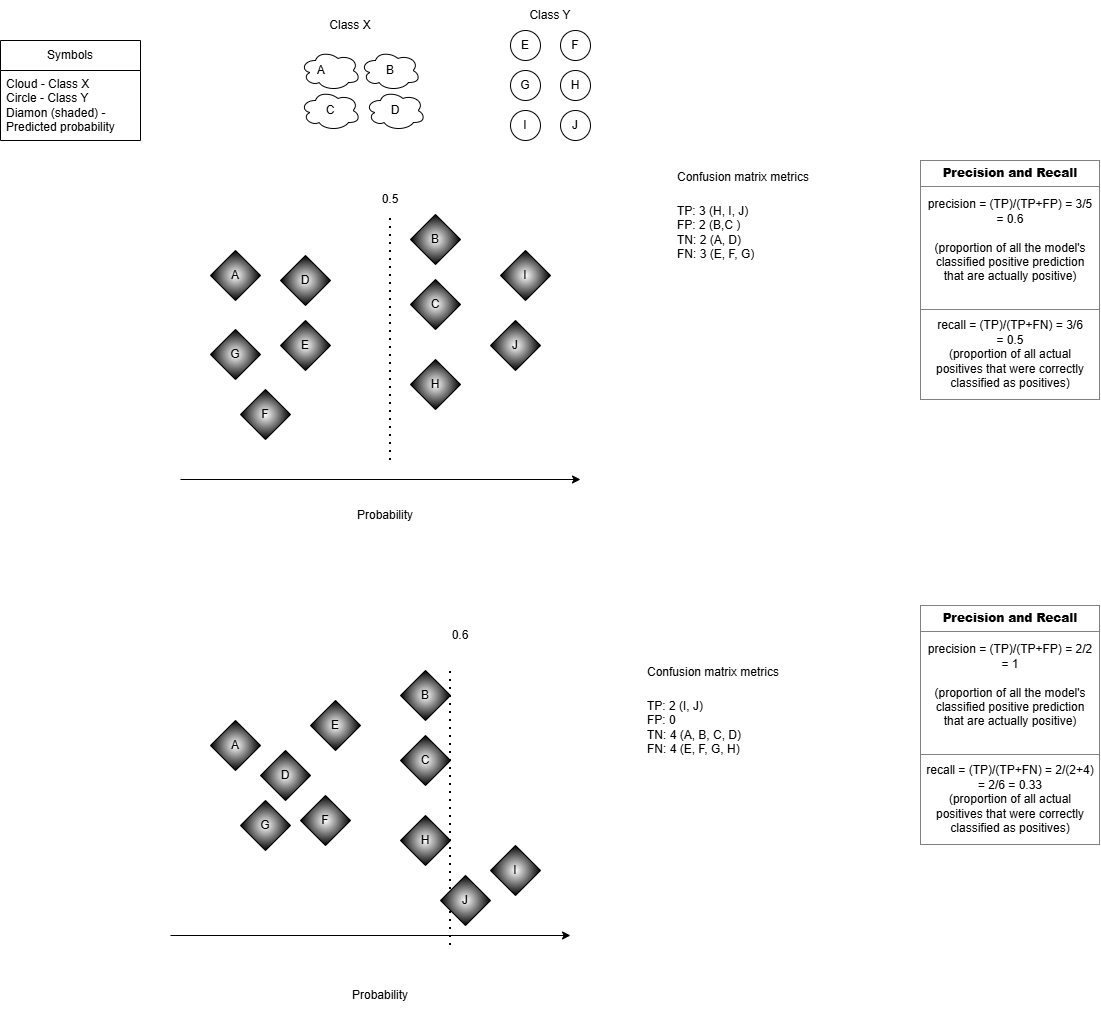

The diagram above was exported from draw.io. Its source (the exported page's mxGraphModel, read from the mxfile embedded in the PNG):
<mxGraphModel dx="2946" dy="1201" grid="1" gridSize="10" guides="1" tooltips="1" connect="1" arrows="1" fold="1" page="1" pageScale="1" pageWidth="850" pageHeight="1100" math="0" shadow="0">
  <root>
    <mxCell id="0" />
    <mxCell id="1" parent="0" />
    <mxCell id="n1I5WTjfFnafnwtS2yN8-2" edge="1" parent="1" style="endArrow=classic;html=1;rounded=0;" value="">
      <mxGeometry height="50" relative="1" width="50" as="geometry">
        <mxPoint x="210" y="479" as="sourcePoint" />
        <mxPoint x="610" y="479" as="targetPoint" />
      </mxGeometry>
    </mxCell>
    <mxCell id="n1I5WTjfFnafnwtS2yN8-3" parent="1" style="ellipse;whiteSpace=wrap;html=1;" value="F" vertex="1">
      <mxGeometry height="30" width="30" x="590" y="30" as="geometry" />
    </mxCell>
    <mxCell id="n1I5WTjfFnafnwtS2yN8-4" edge="1" parent="1" style="endArrow=none;dashed=1;html=1;dashPattern=1 3;strokeWidth=2;rounded=0;" target="n1I5WTjfFnafnwtS2yN8-10" value="">
      <mxGeometry height="50" relative="1" width="50" as="geometry">
        <mxPoint x="420" y="460" as="sourcePoint" />
        <mxPoint x="480" y="140" as="targetPoint" />
      </mxGeometry>
    </mxCell>
    <mxCell id="n1I5WTjfFnafnwtS2yN8-5" parent="1" style="ellipse;whiteSpace=wrap;html=1;" value="E" vertex="1">
      <mxGeometry height="30" width="30" x="540" y="30" as="geometry" />
    </mxCell>
    <mxCell id="n1I5WTjfFnafnwtS2yN8-6" parent="1" style="ellipse;whiteSpace=wrap;html=1;" value="G" vertex="1">
      <mxGeometry height="30" width="30" x="540" y="70" as="geometry" />
    </mxCell>
    <mxCell id="n1I5WTjfFnafnwtS2yN8-7" parent="1" style="ellipse;whiteSpace=wrap;html=1;" value="H" vertex="1">
      <mxGeometry height="30" width="30" x="590" y="70" as="geometry" />
    </mxCell>
    <mxCell id="n1I5WTjfFnafnwtS2yN8-8" parent="1" style="ellipse;whiteSpace=wrap;html=1;" value="I" vertex="1">
      <mxGeometry height="30" width="30" x="540" y="110" as="geometry" />
    </mxCell>
    <mxCell id="n1I5WTjfFnafnwtS2yN8-9" parent="1" style="ellipse;whiteSpace=wrap;html=1;" value="J" vertex="1">
      <mxGeometry height="30" width="30" x="590" y="110" as="geometry" />
    </mxCell>
    <mxCell id="n1I5WTjfFnafnwtS2yN8-10" parent="1" style="text;html=1;whiteSpace=wrap;strokeColor=none;fillColor=none;align=center;verticalAlign=middle;rounded=0;" value="0.5" vertex="1">
      <mxGeometry height="30" width="60" x="390" y="184" as="geometry" />
    </mxCell>
    <mxCell id="n1I5WTjfFnafnwtS2yN8-11" parent="1" style="ellipse;shape=cloud;whiteSpace=wrap;html=1;" value="A&lt;span style=&quot;white-space: pre;&quot;&gt;&#09;&lt;/span&gt;" vertex="1">
      <mxGeometry height="40" width="60" x="330" y="50" as="geometry" />
    </mxCell>
    <mxCell id="n1I5WTjfFnafnwtS2yN8-12" parent="1" style="ellipse;shape=cloud;whiteSpace=wrap;html=1;" value="D" vertex="1">
      <mxGeometry height="40" width="60" x="395" y="90" as="geometry" />
    </mxCell>
    <mxCell id="n1I5WTjfFnafnwtS2yN8-13" parent="1" style="ellipse;shape=cloud;whiteSpace=wrap;html=1;" value="C" vertex="1">
      <mxGeometry height="40" width="60" x="330" y="90" as="geometry" />
    </mxCell>
    <mxCell id="n1I5WTjfFnafnwtS2yN8-14" parent="1" style="ellipse;shape=cloud;whiteSpace=wrap;html=1;" value="B" vertex="1">
      <mxGeometry height="40" width="60" x="390" y="50" as="geometry" />
    </mxCell>
    <mxCell id="n1I5WTjfFnafnwtS2yN8-17" parent="1" style="text;html=1;whiteSpace=wrap;strokeColor=none;fillColor=none;align=center;verticalAlign=middle;rounded=0;" value="&lt;div&gt;Probability&lt;/div&gt;" vertex="1">
      <mxGeometry height="30" width="60" x="385" y="500" as="geometry" />
    </mxCell>
    <mxCell id="n1I5WTjfFnafnwtS2yN8-20" parent="1" style="rhombus;whiteSpace=wrap;html=1;fillStyle=cross-hatch;gradientColor=default;gradientDirection=radial;" value="D" vertex="1">
      <mxGeometry height="50" width="50" x="310" y="255" as="geometry" />
    </mxCell>
    <mxCell id="n1I5WTjfFnafnwtS2yN8-21" parent="1" style="rhombus;whiteSpace=wrap;html=1;gradientColor=default;gradientDirection=radial;" value="H" vertex="1">
      <mxGeometry height="50" width="50" x="440" y="359" as="geometry" />
    </mxCell>
    <mxCell id="n1I5WTjfFnafnwtS2yN8-22" parent="1" style="rhombus;whiteSpace=wrap;html=1;gradientColor=default;gradientDirection=radial;" value="I" vertex="1">
      <mxGeometry height="50" width="50" x="530" y="250" as="geometry" />
    </mxCell>
    <mxCell id="n1I5WTjfFnafnwtS2yN8-23" parent="1" style="rhombus;whiteSpace=wrap;html=1;gradientColor=default;gradientDirection=radial;" value="F" vertex="1">
      <mxGeometry height="50" width="50" x="270" y="389" as="geometry" />
    </mxCell>
    <mxCell id="n1I5WTjfFnafnwtS2yN8-24" parent="1" style="rhombus;whiteSpace=wrap;html=1;fillStyle=hatch;gradientColor=default;strokeColor=default;gradientDirection=radial;" value="A" vertex="1">
      <mxGeometry height="50" width="50" x="240" y="250" as="geometry" />
    </mxCell>
    <mxCell id="n1I5WTjfFnafnwtS2yN8-25" parent="1" style="rhombus;whiteSpace=wrap;html=1;gradientColor=default;gradientDirection=radial;" value="C" vertex="1">
      <mxGeometry height="50" width="50" x="440" y="279" as="geometry" />
    </mxCell>
    <mxCell id="n1I5WTjfFnafnwtS2yN8-26" parent="1" style="rhombus;whiteSpace=wrap;html=1;gradientColor=default;gradientDirection=radial;" value="G" vertex="1">
      <mxGeometry height="50" width="50" x="240" y="329" as="geometry" />
    </mxCell>
    <mxCell id="n1I5WTjfFnafnwtS2yN8-27" parent="1" style="rhombus;whiteSpace=wrap;html=1;gradientColor=default;gradientDirection=radial;" value="E" vertex="1">
      <mxGeometry height="50" width="50" x="310" y="320" as="geometry" />
    </mxCell>
    <mxCell id="n1I5WTjfFnafnwtS2yN8-28" parent="1" style="rhombus;whiteSpace=wrap;html=1;gradientColor=default;gradientDirection=radial;" value="J" vertex="1">
      <mxGeometry height="50" width="50" x="520" y="320" as="geometry" />
    </mxCell>
    <mxCell id="n1I5WTjfFnafnwtS2yN8-29" parent="1" style="rhombus;whiteSpace=wrap;html=1;gradientColor=default;gradientDirection=radial;" value="B" vertex="1">
      <mxGeometry height="50" width="50" x="440" y="214" as="geometry" />
    </mxCell>
    <mxCell id="17LWW8p5-O9PkaZgsg0v-2" parent="1" style="swimlane;fontStyle=0;childLayout=stackLayout;horizontal=1;startSize=30;horizontalStack=0;resizeParent=1;resizeParentMax=0;resizeLast=0;collapsible=1;marginBottom=0;whiteSpace=wrap;html=1;" value="Symbols" vertex="1">
      <mxGeometry height="100" width="140" x="30" y="40" as="geometry" />
    </mxCell>
    <mxCell id="17LWW8p5-O9PkaZgsg0v-4" parent="17LWW8p5-O9PkaZgsg0v-2" style="text;strokeColor=none;fillColor=none;align=left;verticalAlign=middle;spacingLeft=4;spacingRight=4;overflow=hidden;points=[[0,0.5],[1,0.5]];portConstraint=eastwest;rotatable=0;whiteSpace=wrap;html=1;" value="&lt;div&gt;Cloud - Class X&lt;/div&gt;&lt;div&gt;Circle - Class Y&lt;/div&gt;&lt;div&gt;Diamon (shaded) - Predicted probability&lt;/div&gt;" vertex="1">
      <mxGeometry height="70" width="140" y="30" as="geometry" />
    </mxCell>
    <mxCell id="17LWW8p5-O9PkaZgsg0v-6" parent="1" style="shape=table;startSize=0;container=1;collapsible=0;childLayout=tableLayout;fontSize=11;fillColor=none;strokeColor=none;" value="" vertex="1">
      <mxGeometry height="174" width="140" x="700" y="155" as="geometry" />
    </mxCell>
    <mxCell id="17LWW8p5-O9PkaZgsg0v-7" parent="17LWW8p5-O9PkaZgsg0v-6" style="shape=tableRow;horizontal=0;startSize=0;swimlaneHead=0;swimlaneBody=0;strokeColor=inherit;top=0;left=0;bottom=0;right=0;collapsible=0;dropTarget=0;fillColor=none;points=[[0,0.5],[1,0.5]];portConstraint=eastwest;fontSize=16;" value="" vertex="1">
      <mxGeometry height="43" width="140" as="geometry" />
    </mxCell>
    <mxCell id="17LWW8p5-O9PkaZgsg0v-8" parent="17LWW8p5-O9PkaZgsg0v-7" style="shape=partialRectangle;html=1;whiteSpace=wrap;connectable=0;strokeColor=inherit;overflow=hidden;fillColor=none;top=0;left=0;bottom=0;right=0;pointerEvents=1;fontSize=12;align=left;spacingLeft=5;" value="Confusion matrix metrics" vertex="1">
      <mxGeometry height="43" width="140" as="geometry">
        <mxRectangle height="43" width="140" as="alternateBounds" />
      </mxGeometry>
    </mxCell>
    <mxCell id="17LWW8p5-O9PkaZgsg0v-9" parent="17LWW8p5-O9PkaZgsg0v-6" style="shape=tableRow;horizontal=0;startSize=0;swimlaneHead=0;swimlaneBody=0;strokeColor=inherit;top=0;left=0;bottom=0;right=0;collapsible=0;dropTarget=0;fillColor=none;points=[[0,0.5],[1,0.5]];portConstraint=eastwest;fontSize=16;" value="" vertex="1">
      <mxGeometry height="67" width="140" y="43" as="geometry" />
    </mxCell>
    <mxCell id="17LWW8p5-O9PkaZgsg0v-10" parent="17LWW8p5-O9PkaZgsg0v-9" style="shape=partialRectangle;html=1;whiteSpace=wrap;connectable=0;strokeColor=inherit;overflow=hidden;fillColor=none;top=0;left=0;bottom=0;right=0;pointerEvents=1;fontSize=12;align=left;spacingLeft=5;" value="&lt;div&gt;TP: 3 (H, I, J)&amp;nbsp;&lt;/div&gt;&lt;div&gt;FP: 2 (B,C )&lt;/div&gt;&lt;div&gt;TN: 2 (A, D)&lt;/div&gt;&lt;div&gt;FN: 3 (E, F, G)&lt;/div&gt;" vertex="1">
      <mxGeometry height="67" width="140" as="geometry">
        <mxRectangle height="67" width="140" as="alternateBounds" />
      </mxGeometry>
    </mxCell>
    <mxCell id="17LWW8p5-O9PkaZgsg0v-11" parent="17LWW8p5-O9PkaZgsg0v-6" style="shape=tableRow;horizontal=0;startSize=0;swimlaneHead=0;swimlaneBody=0;strokeColor=inherit;top=0;left=0;bottom=0;right=0;collapsible=0;dropTarget=0;fillColor=none;points=[[0,0.5],[1,0.5]];portConstraint=eastwest;fontSize=16;" value="" vertex="1">
      <mxGeometry height="32" width="140" y="110" as="geometry" />
    </mxCell>
    <mxCell id="17LWW8p5-O9PkaZgsg0v-12" parent="17LWW8p5-O9PkaZgsg0v-11" style="shape=partialRectangle;html=1;whiteSpace=wrap;connectable=0;strokeColor=inherit;overflow=hidden;fillColor=none;top=0;left=0;bottom=0;right=0;pointerEvents=1;fontSize=12;align=left;spacingLeft=5;" value="" vertex="1">
      <mxGeometry height="32" width="140" as="geometry">
        <mxRectangle height="32" width="140" as="alternateBounds" />
      </mxGeometry>
    </mxCell>
    <mxCell id="17LWW8p5-O9PkaZgsg0v-13" parent="17LWW8p5-O9PkaZgsg0v-6" style="shape=tableRow;horizontal=0;startSize=0;swimlaneHead=0;swimlaneBody=0;strokeColor=inherit;top=0;left=0;bottom=0;right=0;collapsible=0;dropTarget=0;fillColor=none;points=[[0,0.5],[1,0.5]];portConstraint=eastwest;fontSize=16;" vertex="1">
      <mxGeometry height="32" width="140" y="142" as="geometry" />
    </mxCell>
    <mxCell id="17LWW8p5-O9PkaZgsg0v-14" parent="17LWW8p5-O9PkaZgsg0v-13" style="shape=partialRectangle;html=1;whiteSpace=wrap;connectable=0;strokeColor=inherit;overflow=hidden;fillColor=none;top=0;left=0;bottom=0;right=0;pointerEvents=1;fontSize=12;align=left;spacingLeft=5;" value="" vertex="1">
      <mxGeometry height="32" width="140" as="geometry">
        <mxRectangle height="32" width="140" as="alternateBounds" />
      </mxGeometry>
    </mxCell>
    <mxCell id="17LWW8p5-O9PkaZgsg0v-15" parent="1" style="text;html=1;whiteSpace=wrap;strokeColor=none;fillColor=none;overflow=fill;" value="&lt;table border=&quot;1&quot; width=&quot;100%&quot; height=&quot;100%&quot; cellpadding=&quot;4&quot; style=&quot;width:100%;height:100%;border-collapse:collapse;&quot;&gt;&lt;tbody&gt;&lt;tr&gt;&lt;th align=&quot;center&quot;&gt;&lt;b&gt;Precision and Recall&lt;/b&gt;&lt;/th&gt;&lt;/tr&gt;&lt;tr&gt;&lt;td align=&quot;center&quot;&gt;precision = (TP)/(TP+FP) = 3/5 = 0.6&lt;br&gt;&lt;br&gt;(proportion of all the model's classified positive prediction that are actually positive)&lt;br&gt;&lt;br&gt;&lt;/td&gt;&lt;/tr&gt;&lt;tr&gt;&lt;td align=&quot;center&quot;&gt;recall = (TP)/(TP+FN) = 3/6&lt;br&gt;= 0.5&lt;br&gt;(proportion of all actual positives that were correctly classified as positives)&lt;/td&gt;&lt;/tr&gt;&lt;/tbody&gt;&lt;/table&gt;" vertex="1">
      <mxGeometry height="240" width="180" x="950" y="160" as="geometry" />
    </mxCell>
    <mxCell id="7KKESWfN9xb3zQsebJzs-2" edge="1" parent="1" style="endArrow=classic;html=1;rounded=0;" value="">
      <mxGeometry height="50" relative="1" width="50" as="geometry">
        <mxPoint x="200" y="935" as="sourcePoint" />
        <mxPoint x="600" y="935" as="targetPoint" />
      </mxGeometry>
    </mxCell>
    <mxCell id="7KKESWfN9xb3zQsebJzs-4" edge="1" parent="1" style="endArrow=none;dashed=1;html=1;dashPattern=1 3;strokeWidth=2;rounded=0;" value="">
      <mxGeometry height="50" relative="1" width="50" as="geometry">
        <mxPoint x="480" y="945" as="sourcePoint" />
        <mxPoint x="480" y="670" as="targetPoint" />
      </mxGeometry>
    </mxCell>
    <mxCell id="7KKESWfN9xb3zQsebJzs-10" parent="1" style="text;html=1;whiteSpace=wrap;strokeColor=none;fillColor=none;align=center;verticalAlign=middle;rounded=0;" value="0.6" vertex="1">
      <mxGeometry height="30" width="60" x="460" y="620" as="geometry" />
    </mxCell>
    <mxCell id="7KKESWfN9xb3zQsebJzs-15" parent="1" style="text;html=1;whiteSpace=wrap;strokeColor=none;fillColor=none;align=center;verticalAlign=middle;rounded=0;" value="&lt;div&gt;Probability&lt;/div&gt;" vertex="1">
      <mxGeometry height="30" width="60" x="380" y="980" as="geometry" />
    </mxCell>
    <mxCell id="7KKESWfN9xb3zQsebJzs-17" parent="1" style="rhombus;whiteSpace=wrap;html=1;fillStyle=cross-hatch;gradientColor=default;gradientDirection=radial;" value="D" vertex="1">
      <mxGeometry height="50" width="50" x="290" y="750" as="geometry" />
    </mxCell>
    <mxCell id="7KKESWfN9xb3zQsebJzs-18" parent="1" style="rhombus;whiteSpace=wrap;html=1;gradientColor=default;gradientDirection=radial;" value="H" vertex="1">
      <mxGeometry height="50" width="50" x="430" y="815" as="geometry" />
    </mxCell>
    <mxCell id="7KKESWfN9xb3zQsebJzs-19" parent="1" style="rhombus;whiteSpace=wrap;html=1;gradientColor=default;gradientDirection=radial;" value="I" vertex="1">
      <mxGeometry height="50" width="50" x="520" y="845" as="geometry" />
    </mxCell>
    <mxCell id="7KKESWfN9xb3zQsebJzs-20" parent="1" style="rhombus;whiteSpace=wrap;html=1;gradientColor=default;gradientDirection=radial;" value="F" vertex="1">
      <mxGeometry height="50" width="50" x="330" y="795" as="geometry" />
    </mxCell>
    <mxCell id="7KKESWfN9xb3zQsebJzs-21" parent="1" style="rhombus;whiteSpace=wrap;html=1;fillStyle=hatch;gradientColor=default;strokeColor=default;gradientDirection=radial;" value="A" vertex="1">
      <mxGeometry height="50" width="50" x="240" y="720" as="geometry" />
    </mxCell>
    <mxCell id="7KKESWfN9xb3zQsebJzs-22" parent="1" style="rhombus;whiteSpace=wrap;html=1;gradientColor=default;gradientDirection=radial;" value="C" vertex="1">
      <mxGeometry height="50" width="50" x="430" y="735" as="geometry" />
    </mxCell>
    <mxCell id="7KKESWfN9xb3zQsebJzs-23" parent="1" style="rhombus;whiteSpace=wrap;html=1;gradientColor=default;gradientDirection=radial;" value="G" vertex="1">
      <mxGeometry height="50" width="50" x="270" y="800" as="geometry" />
    </mxCell>
    <mxCell id="7KKESWfN9xb3zQsebJzs-24" parent="1" style="rhombus;whiteSpace=wrap;html=1;gradientColor=default;gradientDirection=radial;" value="E" vertex="1">
      <mxGeometry height="50" width="50" x="340" y="700" as="geometry" />
    </mxCell>
    <mxCell id="7KKESWfN9xb3zQsebJzs-25" parent="1" style="rhombus;whiteSpace=wrap;html=1;gradientColor=default;gradientDirection=radial;" value="J" vertex="1">
      <mxGeometry height="50" width="50" x="470" y="875" as="geometry" />
    </mxCell>
    <mxCell id="7KKESWfN9xb3zQsebJzs-26" parent="1" style="rhombus;whiteSpace=wrap;html=1;gradientColor=default;gradientDirection=radial;" value="B" vertex="1">
      <mxGeometry height="50" width="50" x="430" y="670" as="geometry" />
    </mxCell>
    <mxCell id="7KKESWfN9xb3zQsebJzs-29" parent="1" style="shape=table;startSize=0;container=1;collapsible=0;childLayout=tableLayout;fontSize=11;fillColor=none;strokeColor=none;" value="" vertex="1">
      <mxGeometry height="174" width="140" x="670" y="650" as="geometry" />
    </mxCell>
    <mxCell id="7KKESWfN9xb3zQsebJzs-30" parent="7KKESWfN9xb3zQsebJzs-29" style="shape=tableRow;horizontal=0;startSize=0;swimlaneHead=0;swimlaneBody=0;strokeColor=inherit;top=0;left=0;bottom=0;right=0;collapsible=0;dropTarget=0;fillColor=none;points=[[0,0.5],[1,0.5]];portConstraint=eastwest;fontSize=16;" value="" vertex="1">
      <mxGeometry height="43" width="140" as="geometry" />
    </mxCell>
    <mxCell id="7KKESWfN9xb3zQsebJzs-31" parent="7KKESWfN9xb3zQsebJzs-30" style="shape=partialRectangle;html=1;whiteSpace=wrap;connectable=0;strokeColor=inherit;overflow=hidden;fillColor=none;top=0;left=0;bottom=0;right=0;pointerEvents=1;fontSize=12;align=left;spacingLeft=5;" value="Confusion matrix metrics" vertex="1">
      <mxGeometry height="43" width="140" as="geometry">
        <mxRectangle height="43" width="140" as="alternateBounds" />
      </mxGeometry>
    </mxCell>
    <mxCell id="7KKESWfN9xb3zQsebJzs-32" parent="7KKESWfN9xb3zQsebJzs-29" style="shape=tableRow;horizontal=0;startSize=0;swimlaneHead=0;swimlaneBody=0;strokeColor=inherit;top=0;left=0;bottom=0;right=0;collapsible=0;dropTarget=0;fillColor=none;points=[[0,0.5],[1,0.5]];portConstraint=eastwest;fontSize=16;" value="" vertex="1">
      <mxGeometry height="67" width="140" y="43" as="geometry" />
    </mxCell>
    <mxCell id="7KKESWfN9xb3zQsebJzs-33" parent="7KKESWfN9xb3zQsebJzs-32" style="shape=partialRectangle;html=1;whiteSpace=wrap;connectable=0;strokeColor=inherit;overflow=hidden;fillColor=none;top=0;left=0;bottom=0;right=0;pointerEvents=1;fontSize=12;align=left;spacingLeft=5;" value="&lt;div&gt;TP: 2 (I, J)&amp;nbsp;&lt;/div&gt;&lt;div&gt;FP: 0&lt;/div&gt;&lt;div&gt;TN: 4 (A, B, C, D)&lt;/div&gt;&lt;div&gt;FN: 4 (E, F, G, H)&lt;/div&gt;" vertex="1">
      <mxGeometry height="67" width="140" as="geometry">
        <mxRectangle height="67" width="140" as="alternateBounds" />
      </mxGeometry>
    </mxCell>
    <mxCell id="7KKESWfN9xb3zQsebJzs-34" parent="7KKESWfN9xb3zQsebJzs-29" style="shape=tableRow;horizontal=0;startSize=0;swimlaneHead=0;swimlaneBody=0;strokeColor=inherit;top=0;left=0;bottom=0;right=0;collapsible=0;dropTarget=0;fillColor=none;points=[[0,0.5],[1,0.5]];portConstraint=eastwest;fontSize=16;" value="" vertex="1">
      <mxGeometry height="32" width="140" y="110" as="geometry" />
    </mxCell>
    <mxCell id="7KKESWfN9xb3zQsebJzs-35" parent="7KKESWfN9xb3zQsebJzs-34" style="shape=partialRectangle;html=1;whiteSpace=wrap;connectable=0;strokeColor=inherit;overflow=hidden;fillColor=none;top=0;left=0;bottom=0;right=0;pointerEvents=1;fontSize=12;align=left;spacingLeft=5;" value="" vertex="1">
      <mxGeometry height="32" width="140" as="geometry">
        <mxRectangle height="32" width="140" as="alternateBounds" />
      </mxGeometry>
    </mxCell>
    <mxCell id="7KKESWfN9xb3zQsebJzs-36" parent="7KKESWfN9xb3zQsebJzs-29" style="shape=tableRow;horizontal=0;startSize=0;swimlaneHead=0;swimlaneBody=0;strokeColor=inherit;top=0;left=0;bottom=0;right=0;collapsible=0;dropTarget=0;fillColor=none;points=[[0,0.5],[1,0.5]];portConstraint=eastwest;fontSize=16;" vertex="1">
      <mxGeometry height="32" width="140" y="142" as="geometry" />
    </mxCell>
    <mxCell id="7KKESWfN9xb3zQsebJzs-37" parent="7KKESWfN9xb3zQsebJzs-36" style="shape=partialRectangle;html=1;whiteSpace=wrap;connectable=0;strokeColor=inherit;overflow=hidden;fillColor=none;top=0;left=0;bottom=0;right=0;pointerEvents=1;fontSize=12;align=left;spacingLeft=5;" value="" vertex="1">
      <mxGeometry height="32" width="140" as="geometry">
        <mxRectangle height="32" width="140" as="alternateBounds" />
      </mxGeometry>
    </mxCell>
    <mxCell id="7KKESWfN9xb3zQsebJzs-38" parent="1" style="text;html=1;whiteSpace=wrap;strokeColor=none;fillColor=none;overflow=fill;" value="&lt;table border=&quot;1&quot; width=&quot;100%&quot; height=&quot;100%&quot; cellpadding=&quot;4&quot; style=&quot;width:100%;height:100%;border-collapse:collapse;&quot;&gt;&lt;tbody&gt;&lt;tr&gt;&lt;th align=&quot;center&quot;&gt;&lt;b&gt;Precision and Recall&lt;/b&gt;&lt;/th&gt;&lt;/tr&gt;&lt;tr&gt;&lt;td align=&quot;center&quot;&gt;precision = (TP)/(TP+FP) = 2/2 = 1&lt;br&gt;&lt;br&gt;(proportion of all the model's classified positive prediction that are actually positive)&lt;br&gt;&lt;br&gt;&lt;/td&gt;&lt;/tr&gt;&lt;tr&gt;&lt;td align=&quot;center&quot;&gt;recall = (TP)/(TP+FN) = 2/(2+4)&lt;br&gt;= 2/6 = 0.33&lt;br&gt;(proportion of all actual positives that were correctly classified as positives)&lt;/td&gt;&lt;/tr&gt;&lt;/tbody&gt;&lt;/table&gt;" vertex="1">
      <mxGeometry height="240" width="180" x="950" y="605" as="geometry" />
    </mxCell>
    <mxCell id="7KKESWfN9xb3zQsebJzs-39" parent="1" style="text;html=1;whiteSpace=wrap;strokeColor=none;fillColor=none;align=center;verticalAlign=middle;rounded=0;" value="Class X" vertex="1">
      <mxGeometry height="30" width="60" x="350" y="10" as="geometry" />
    </mxCell>
    <mxCell id="7KKESWfN9xb3zQsebJzs-40" parent="1" style="text;html=1;whiteSpace=wrap;strokeColor=none;fillColor=none;align=center;verticalAlign=middle;rounded=0;" value="Class Y" vertex="1">
      <mxGeometry height="30" width="60" x="550" as="geometry" />
    </mxCell>
  </root>
</mxGraphModel>